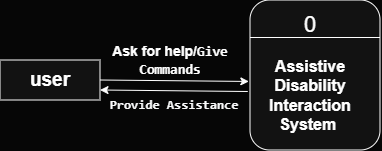

The diagram above was exported from draw.io. Its source (the exported page's mxGraphModel, read from the mxfile embedded in the PNG):
<mxGraphModel dx="651" dy="351" grid="1" gridSize="11" guides="1" tooltips="1" connect="1" arrows="1" fold="1" page="1" pageScale="1" pageWidth="1100" pageHeight="1700" background="light-dark(#F9FAFB,#060606)" math="0" shadow="0">
  <root>
    <mxCell id="0" />
    <mxCell id="1" parent="0" />
    <mxCell id="106WbT3_fCTC4znSrqYa-1" parent="1" style="rounded=1;whiteSpace=wrap;html=1;" value="" vertex="1">
      <mxGeometry height="150" width="130" x="360" y="160" as="geometry" />
    </mxCell>
    <mxCell id="106WbT3_fCTC4znSrqYa-2" edge="1" parent="1" source="106WbT3_fCTC4znSrqYa-1" style="endArrow=none;html=1;rounded=0;entryX=1;entryY=0.25;entryDx=0;entryDy=0;exitX=0;exitY=0.25;exitDx=0;exitDy=0;" target="106WbT3_fCTC4znSrqYa-1" value="">
      <mxGeometry height="50" relative="1" width="50" as="geometry">
        <mxPoint x="400" y="320" as="sourcePoint" />
        <mxPoint x="450" y="270" as="targetPoint" />
      </mxGeometry>
    </mxCell>
    <mxCell id="106WbT3_fCTC4znSrqYa-3" parent="1" style="text;html=1;whiteSpace=wrap;strokeColor=none;fillColor=none;align=center;verticalAlign=middle;rounded=0;" value="&lt;font style=&quot;font-size: 22px;&quot;&gt;0&lt;/font&gt;" vertex="1">
      <mxGeometry height="30" width="60" x="390" y="170" as="geometry" />
    </mxCell>
    <mxCell id="106WbT3_fCTC4znSrqYa-4" parent="1" style="text;html=1;whiteSpace=wrap;strokeColor=none;fillColor=none;align=center;verticalAlign=middle;rounded=0;" value="&lt;font style=&quot;font-size: 16px;&quot;&gt;&lt;b&gt;Assistive Disability Interaction System&amp;nbsp;&lt;/b&gt;&lt;/font&gt;" vertex="1">
      <mxGeometry height="90" width="100" x="370" y="210" as="geometry" />
    </mxCell>
    <mxCell id="106WbT3_fCTC4znSrqYa-6" parent="1" style="rounded=0;whiteSpace=wrap;html=1;" value="&lt;font style=&quot;font-size: 19px;&quot;&gt;&lt;b&gt;user&lt;/b&gt;&lt;/font&gt;" vertex="1">
      <mxGeometry height="40" width="100" x="110" y="220" as="geometry" />
    </mxCell>
    <mxCell id="106WbT3_fCTC4znSrqYa-12" edge="1" parent="1" source="106WbT3_fCTC4znSrqYa-6" style="endArrow=classic;html=1;rounded=0;entryX=-0.009;entryY=0.543;entryDx=0;entryDy=0;exitX=1;exitY=0.5;exitDx=0;exitDy=0;entryPerimeter=0;" target="106WbT3_fCTC4znSrqYa-1" value="">
      <mxGeometry height="50" relative="1" width="50" as="geometry">
        <mxPoint x="400" y="270" as="sourcePoint" />
        <mxPoint x="450" y="220" as="targetPoint" />
      </mxGeometry>
    </mxCell>
    <mxCell id="106WbT3_fCTC4znSrqYa-15" edge="1" parent="1" source="106WbT3_fCTC4znSrqYa-1" style="endArrow=classic;html=1;rounded=0;entryX=1;entryY=0.75;entryDx=0;entryDy=0;exitX=-0.017;exitY=0.61;exitDx=0;exitDy=0;exitPerimeter=0;" target="106WbT3_fCTC4znSrqYa-6" value="">
      <mxGeometry height="50" relative="1" width="50" as="geometry">
        <mxPoint x="310" y="220" as="sourcePoint" />
        <mxPoint x="360" y="170" as="targetPoint" />
      </mxGeometry>
    </mxCell>
    <mxCell id="106WbT3_fCTC4znSrqYa-16" parent="1" style="text;html=1;whiteSpace=wrap;strokeColor=none;fillColor=none;align=center;verticalAlign=middle;rounded=0;" value="&lt;font style=&quot;font-size: 14px;&quot;&gt;&lt;b&gt;&lt;font style=&quot;&quot;&gt;Ask for help/&lt;/font&gt;&lt;span style=&quot;font-family: Menlo, Monaco, Consolas, &amp;quot;Cascadia Mono&amp;quot;, &amp;quot;Ubuntu Mono&amp;quot;, &amp;quot;DejaVu Sans Mono&amp;quot;, &amp;quot;Liberation Mono&amp;quot;, &amp;quot;JetBrains Mono&amp;quot;, &amp;quot;Fira Code&amp;quot;, Cousine, &amp;quot;Roboto Mono&amp;quot;, &amp;quot;Courier New&amp;quot;, Courier, sans-serif, system-ui; text-align: start; background-color: transparent;&quot;&gt;Give Commands&lt;/span&gt;&lt;/b&gt;&lt;/font&gt;" vertex="1">
      <mxGeometry height="40" width="180" x="190" y="200" as="geometry" />
    </mxCell>
    <mxCell id="106WbT3_fCTC4znSrqYa-20" parent="1" style="text;html=1;whiteSpace=wrap;strokeColor=none;fillColor=none;align=center;verticalAlign=middle;rounded=0;" value="&lt;pre style=&quot;font-variant-numeric: normal; font-variant-east-asian: normal; font-variant-alternates: normal; font-size-adjust: none; font-kerning: auto; font-optical-sizing: auto; font-feature-settings: normal; font-variation-settings: normal; font-variant-position: normal; font-variant-emoji: normal; font-stretch: normal; line-height: 22px; font-family: Menlo, Monaco, Consolas, &amp;quot;Cascadia Mono&amp;quot;, &amp;quot;Ubuntu Mono&amp;quot;, &amp;quot;DejaVu Sans Mono&amp;quot;, &amp;quot;Liberation Mono&amp;quot;, &amp;quot;JetBrains Mono&amp;quot;, &amp;quot;Fira Code&amp;quot;, Cousine, &amp;quot;Roboto Mono&amp;quot;, &amp;quot;Courier New&amp;quot;, Courier, sans-serif, system-ui; overflow: auto; text-wrap-mode: wrap; word-break: break-all; padding: 16px; text-align: start; margin: 0px !important;&quot;&gt;&lt;font style=&quot;color: light-dark(rgb(249, 250, 251), rgb(249, 250, 251)); font-size: 13px;&quot;&gt;&lt;b&gt;Provide Assistance&lt;/b&gt;&lt;/font&gt;&lt;/pre&gt;" vertex="1">
      <mxGeometry height="44" width="172" x="198" y="242" as="geometry" />
    </mxCell>
  </root>
</mxGraphModel>